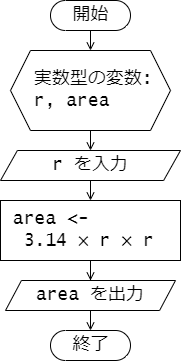

The diagram above was exported from draw.io. Its source (the exported page's mxGraphModel, read from the mxfile embedded in the PNG):
<mxGraphModel dx="955" dy="705" grid="1" gridSize="10" guides="1" tooltips="1" connect="1" arrows="1" fold="1" page="1" pageScale="1" pageWidth="827" pageHeight="1169" math="0" shadow="0">
  <root>
    <mxCell id="0" />
    <mxCell id="1" parent="0" />
    <mxCell id="wUUVXsrWHKOWaXqHSpg_-3" style="edgeStyle=orthogonalEdgeStyle;rounded=0;orthogonalLoop=1;jettySize=auto;html=1;exitX=0.5;exitY=1;exitDx=0;exitDy=0;entryX=0.5;entryY=0;entryDx=0;entryDy=0;endArrow=open;endFill=0;" parent="1" source="ZmXhN020WLl5176LJWua-5" target="wUUVXsrWHKOWaXqHSpg_-2" edge="1">
      <mxGeometry relative="1" as="geometry" />
    </mxCell>
    <mxCell id="ZmXhN020WLl5176LJWua-5" value="&amp;nbsp; 実数型の変数:&lt;br style=&quot;font-size: 18px;&quot;&gt;&amp;nbsp; r, area" style="shape=hexagon;perimeter=hexagonPerimeter2;whiteSpace=wrap;html=1;fixedSize=1;fontSize=18;size=20;fontFamily=Lucida Console;align=left;" parent="1" vertex="1">
      <mxGeometry x="160" y="130" width="160" height="80" as="geometry" />
    </mxCell>
    <mxCell id="5fjEvm29E06yd_QI7fyT-8" style="edgeStyle=orthogonalEdgeStyle;rounded=0;orthogonalLoop=1;jettySize=auto;html=1;exitX=0.5;exitY=1;exitDx=0;exitDy=0;endArrow=open;endFill=0;" parent="1" source="ZmXhN020WLl5176LJWua-6" target="5fjEvm29E06yd_QI7fyT-6" edge="1">
      <mxGeometry relative="1" as="geometry" />
    </mxCell>
    <mxCell id="ZmXhN020WLl5176LJWua-6" value="&amp;nbsp;area &amp;lt;-&amp;nbsp;&lt;br&gt;&amp;nbsp; 3.14 × r ×&amp;nbsp;r" style="html=1;dashed=0;whitespace=wrap;fontSize=18;fontFamily=Lucida Console;align=left;" parent="1" vertex="1">
      <mxGeometry x="150" y="280" width="180" height="60" as="geometry" />
    </mxCell>
    <mxCell id="ZmXhN020WLl5176LJWua-12" value="終了" style="html=1;dashed=0;whitespace=wrap;shape=mxgraph.dfd.start;fontFamily=Lucida Console;fontSize=18;" parent="1" vertex="1">
      <mxGeometry x="200" y="410" width="80" height="30" as="geometry" />
    </mxCell>
    <mxCell id="5fjEvm29E06yd_QI7fyT-3" style="edgeStyle=orthogonalEdgeStyle;rounded=0;orthogonalLoop=1;jettySize=auto;html=1;exitX=0.5;exitY=0.5;exitDx=0;exitDy=15;exitPerimeter=0;entryX=0.5;entryY=0;entryDx=0;entryDy=0;endArrow=open;endFill=0;" parent="1" source="ZmXhN020WLl5176LJWua-13" target="ZmXhN020WLl5176LJWua-5" edge="1">
      <mxGeometry relative="1" as="geometry" />
    </mxCell>
    <mxCell id="ZmXhN020WLl5176LJWua-13" value="開始" style="html=1;dashed=0;whitespace=wrap;shape=mxgraph.dfd.start;fontFamily=Lucida Console;fontSize=18;" parent="1" vertex="1">
      <mxGeometry x="200" y="80" width="80" height="30" as="geometry" />
    </mxCell>
    <mxCell id="5fjEvm29E06yd_QI7fyT-9" style="edgeStyle=orthogonalEdgeStyle;rounded=0;orthogonalLoop=1;jettySize=auto;html=1;exitX=0.5;exitY=1;exitDx=0;exitDy=0;entryX=0.5;entryY=0.5;entryDx=0;entryDy=-15;entryPerimeter=0;endArrow=open;endFill=0;" parent="1" source="5fjEvm29E06yd_QI7fyT-6" target="ZmXhN020WLl5176LJWua-12" edge="1">
      <mxGeometry relative="1" as="geometry" />
    </mxCell>
    <mxCell id="5fjEvm29E06yd_QI7fyT-6" value="area を出力" style="shape=parallelogram;perimeter=parallelogramPerimeter;whiteSpace=wrap;html=1;dashed=0;fontSize=18;size=0.09375;fontFamily=Lucida Console;" parent="1" vertex="1">
      <mxGeometry x="155" y="360" width="170" height="30" as="geometry" />
    </mxCell>
    <mxCell id="wUUVXsrWHKOWaXqHSpg_-4" style="edgeStyle=orthogonalEdgeStyle;rounded=0;orthogonalLoop=1;jettySize=auto;html=1;exitX=0.5;exitY=1;exitDx=0;exitDy=0;entryX=0.5;entryY=0;entryDx=0;entryDy=0;endArrow=open;endFill=0;" parent="1" source="wUUVXsrWHKOWaXqHSpg_-2" target="ZmXhN020WLl5176LJWua-6" edge="1">
      <mxGeometry relative="1" as="geometry">
        <mxPoint x="240" y="280" as="targetPoint" />
      </mxGeometry>
    </mxCell>
    <mxCell id="wUUVXsrWHKOWaXqHSpg_-2" value="r を入力" style="shape=parallelogram;perimeter=parallelogramPerimeter;whiteSpace=wrap;html=1;dashed=0;fontSize=18;size=0.09375;fontFamily=Lucida Console;" parent="1" vertex="1">
      <mxGeometry x="150" y="230" width="180" height="30" as="geometry" />
    </mxCell>
  </root>
</mxGraphModel>